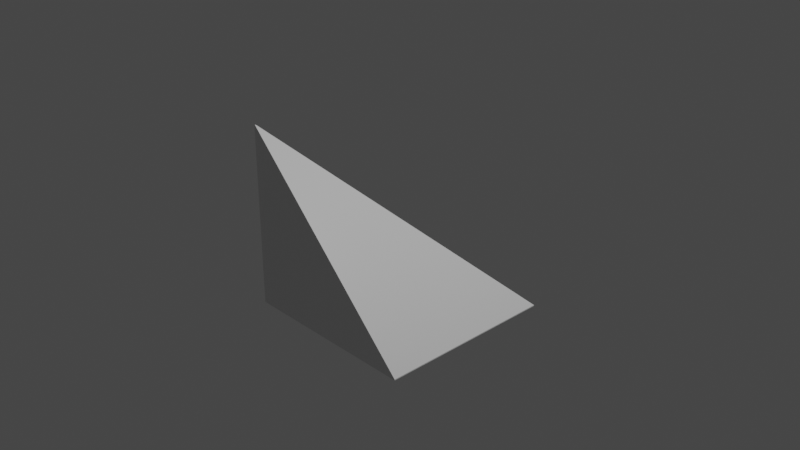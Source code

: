 # Source: 3_Hallblend.blend  (saved by Blender 3.0.42; exported with 4.5.12 LTS)
import bpy
from mathutils import Matrix  # noqa: F401  (used for matrix-valued properties, if any)

bpy.ops.wm.read_factory_settings(use_empty=True)
scene = bpy.context.scene
scene.name = 'Scene'

# ---- collections
col_collection = bpy.data.collections.new('Collection'); scene.collection.children.link(col_collection)

# ---- materials (node trees are filled in below, after node groups)
mat_material = bpy.data.materials.new('Material')
mat_material.alpha_threshold = 0.0
mat_material.use_transparent_shadow = False
mat_material.line_color = (0.0, 0.0, 0.0, 1.0)

# ---- material node trees
mat_material.use_nodes = True; mat_material.node_tree.nodes.clear()
_N = mat_material.node_tree.nodes; _L = mat_material.node_tree.links
n0 = _N.new('ShaderNodeOutputMaterial'); n0.name = 'Material Output'; n0.location = (300, 300)
n1 = _N.new('ShaderNodeBsdfPrincipled'); n1.name = 'Principled BSDF'; n1.location = (10, 300)
n1.distribution = 'GGX'
n1.subsurface_method = 'RANDOM_WALK_SKIN'
n1.inputs[2].default_value = 0.4
n1.inputs[3].default_value = 1.45
n1.inputs[27].default_value = (0.0, 0.0, 0.0, 1.0)
n1.inputs[28].default_value = 1.0
_L.new(n1.outputs[0], n0.inputs[0])
n0.is_active_output = True

# ---- world
world_world = bpy.data.worlds.new('World'); scene.world = world_world
world_world.use_nodes = True; world_world.node_tree.nodes.clear()
_N = world_world.node_tree.nodes; _L = world_world.node_tree.links
n0 = _N.new('ShaderNodeOutputWorld'); n0.name = 'World Output'; n0.location = (300, 300)
n1 = _N.new('ShaderNodeBackground'); n1.name = 'Background'; n1.location = (10, 300)
n1.inputs[0].default_value = (0.05088, 0.05088, 0.05088, 1.0)
_L.new(n1.outputs[0], n0.inputs[0])
n0.is_active_output = True
world_world.color = (0.05088, 0.05088, 0.05088)
world_world.use_sun_shadow = False
world_world.sun_shadow_jitter_overblur = 0.0

# ---- cameras
cam_camera = bpy.data.cameras.new('Camera')
cam_camera.clip_end = 100.0
cam_camera.ortho_scale = 7.314

# ---- lights
light_light = bpy.data.lights.new('Light', 'POINT')
light_light.transmission_factor = 0.0
light_light.energy = 1000.0
light_light.shadow_soft_size = 0.1
light_light.shadow_maximum_resolution = 0.006
light_light.use_absolute_resolution = True

# ---- meshes
me_cube = bpy.data.meshes.new('Cube')
me_cube.from_pydata([(1.0, 1.0, -1.0), (1.0, -1.0, -1.0), (-1.0, 1.0, -1.0), (-1.0, -1.0, 1.0), (-1.0, -1.0, -1.0), (-0.9888, -0.9888, 1.0), (1.0, 1.0, -0.9888), (1.0, -1.0, -0.9888), (-0.9888, -1.0, 1.0), (-1.0, -0.9888, 1.0), (-1.0, 1.0, -0.9888)], [], [(1, 7, 8, 3, 4), (4, 3, 9, 10, 2), (2, 0, 1, 4), (5, 9, 3, 8), (0, 6, 7, 1), (5, 8, 7, 6), (9, 5, 6, 10), (2, 10, 6, 0)])
_uv = me_cube.uv_layers.new(name='UVMap')
_uv.uv.foreach_set('vector', [0.375, 0.75, 0.3764, 0.75, 0.625, 0.9986, 0.625, 1.0, 0.375, 1.0, 0.375, 0.0, 0.625, 0.0, 0.625, 0.001402, 0.3764, 0.25, 0.375, 0.25, 0.125, 0.5, 0.375, 0.5, 0.375, 0.75, 0.125, 0.75, 0.8736, 0.7486, 0.875, 0.7486, 0.875, 0.75, 0.8736, 0.75, 0.375, 0.5, 0.3764, 0.5, 0.3764, 0.75, 0.375, 0.75, 0.8736, 0.7486, 0.8736, 0.75, 0.3764, 0.75, 0.3764, 0.5, 0.625, 0.25, 0.625, 0.2514, 0.3764, 0.5, 0.3764, 0.25, 0.375, 0.25, 0.3764, 0.25, 0.3764, 0.5, 0.375, 0.5])
me_cube.materials.append(mat_material)
me_cube.use_remesh_preserve_volume = False
me_cube.use_remesh_preserve_attributes = False
me_cube.use_mirror_vertex_groups = False
me_cube.update()

# ---- objects
ob_1_3_hull = bpy.data.objects.new('1_3_Hull', me_cube)
ob_light = bpy.data.objects.new('Light', light_light)
ob_camera = bpy.data.objects.new('Camera', cam_camera)

# ---- transforms, parenting, visibility, modifiers, constraints
ob_1_3_hull.location = (0.0, 0.0, 0.0)
ob_1_3_hull.lock_rotations_4d = False
ob_1_3_hull.empty_display_type = 'ARROWS'
ob_1_3_hull.lineart.crease_threshold = 0.0
ob_light.location = (4.076, 1.005, 5.904)
ob_light.rotation_euler = (0.6503, 0.05522, 1.866)
ob_light.lock_rotations_4d = False
ob_light.empty_display_type = 'ARROWS'
ob_light.color = (0.0, 0.0, 0.0, 0.0)
ob_light.lineart.crease_threshold = 0.0
ob_camera.location = (7.359, -6.926, 4.958)
ob_camera.rotation_euler = (1.109, 0.0, 0.8149)
ob_camera.lock_rotations_4d = False
ob_camera.empty_display_type = 'ARROWS'
ob_camera.color = (0.0, 0.0, 0.0, 0.0)
ob_camera.display_type = 'WIRE'
ob_camera.lineart.crease_threshold = 0.0

# ---- collection membership
col_collection.objects.link(ob_1_3_hull)
col_collection.objects.link(ob_light)
col_collection.objects.link(ob_camera)

# ---- scene / render settings (as saved in the file)
scene.camera = ob_camera
scene.frame_start = 1; scene.frame_end = 250; scene.frame_set(1)
scene.render.engine = 'BLENDER_EEVEE_NEXT'
scene.cycles.sampling_pattern = 'TABULATED_SOBOL'
scene.cycles.use_light_tree = False
scene.view_settings.view_transform = 'Filmic'
bpy.context.view_layer.update()
